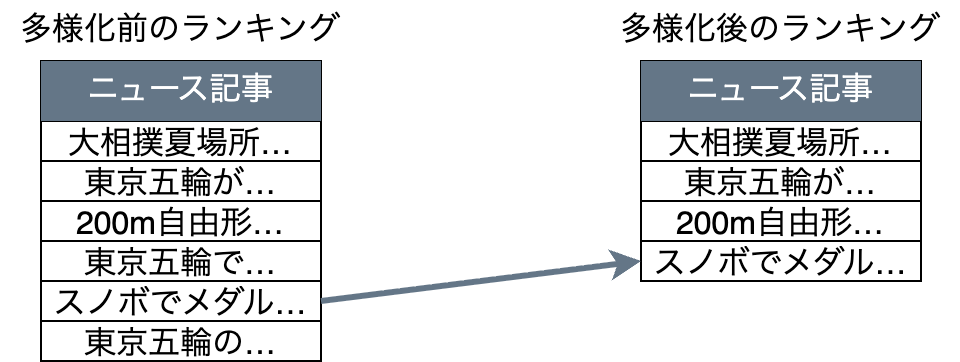

The diagram above was exported from draw.io. Its source (the exported page's mxGraphModel, read from the mxfile embedded in the PNG):
<mxGraphModel dx="307" dy="917" grid="1" gridSize="10" guides="1" tooltips="1" connect="1" arrows="1" fold="1" page="1" pageScale="1" pageWidth="827" pageHeight="1169" math="0" shadow="0">
  <root>
    <mxCell id="0" />
    <mxCell id="1" parent="0" />
    <mxCell id="2" value="" style="shape=table;startSize=0;container=1;collapsible=0;childLayout=tableLayout;fontSize=16;" parent="1" vertex="1">
      <mxGeometry x="40" y="90" width="140" height="150" as="geometry" />
    </mxCell>
    <mxCell id="19" style="shape=tableRow;horizontal=0;startSize=0;swimlaneHead=0;swimlaneBody=0;strokeColor=inherit;top=0;left=0;bottom=0;right=0;collapsible=0;dropTarget=0;fillColor=none;points=[[0,0.5],[1,0.5]];portConstraint=eastwest;fontSize=16;" parent="2" vertex="1">
      <mxGeometry width="140" height="30" as="geometry" />
    </mxCell>
    <mxCell id="20" value="ニュース記事" style="shape=partialRectangle;html=1;whiteSpace=wrap;connectable=0;strokeColor=#314354;overflow=hidden;fillColor=#647687;top=0;left=0;bottom=0;right=0;pointerEvents=1;fontSize=16;fontColor=#ffffff;" parent="19" vertex="1">
      <mxGeometry width="140" height="30" as="geometry">
        <mxRectangle width="140" height="30" as="alternateBounds" />
      </mxGeometry>
    </mxCell>
    <mxCell id="15" style="shape=tableRow;horizontal=0;startSize=0;swimlaneHead=0;swimlaneBody=0;strokeColor=inherit;top=0;left=0;bottom=0;right=0;collapsible=0;dropTarget=0;fillColor=none;points=[[0,0.5],[1,0.5]];portConstraint=eastwest;fontSize=16;" parent="2" vertex="1">
      <mxGeometry y="30" width="140" height="20" as="geometry" />
    </mxCell>
    <mxCell id="16" value="大相撲夏場所…" style="shape=partialRectangle;html=1;whiteSpace=wrap;connectable=0;strokeColor=inherit;overflow=hidden;fillColor=none;top=0;left=0;bottom=0;right=0;pointerEvents=1;fontSize=16;" parent="15" vertex="1">
      <mxGeometry width="140" height="20" as="geometry">
        <mxRectangle width="140" height="20" as="alternateBounds" />
      </mxGeometry>
    </mxCell>
    <mxCell id="3" value="" style="shape=tableRow;horizontal=0;startSize=0;swimlaneHead=0;swimlaneBody=0;strokeColor=inherit;top=0;left=0;bottom=0;right=0;collapsible=0;dropTarget=0;fillColor=none;points=[[0,0.5],[1,0.5]];portConstraint=eastwest;fontSize=16;" parent="2" vertex="1">
      <mxGeometry y="50" width="140" height="20" as="geometry" />
    </mxCell>
    <mxCell id="4" value="東京五輪が…" style="shape=partialRectangle;html=1;whiteSpace=wrap;connectable=0;strokeColor=inherit;overflow=hidden;fillColor=none;top=0;left=0;bottom=0;right=0;pointerEvents=1;fontSize=16;" parent="3" vertex="1">
      <mxGeometry width="140" height="20" as="geometry">
        <mxRectangle width="140" height="20" as="alternateBounds" />
      </mxGeometry>
    </mxCell>
    <mxCell id="7" value="" style="shape=tableRow;horizontal=0;startSize=0;swimlaneHead=0;swimlaneBody=0;strokeColor=inherit;top=0;left=0;bottom=0;right=0;collapsible=0;dropTarget=0;fillColor=none;points=[[0,0.5],[1,0.5]];portConstraint=eastwest;fontSize=16;" parent="2" vertex="1">
      <mxGeometry y="70" width="140" height="20" as="geometry" />
    </mxCell>
    <mxCell id="8" value="200m自由形…" style="shape=partialRectangle;html=1;whiteSpace=wrap;connectable=0;strokeColor=inherit;overflow=hidden;fillColor=none;top=0;left=0;bottom=0;right=0;pointerEvents=1;fontSize=16;" parent="7" vertex="1">
      <mxGeometry width="140" height="20" as="geometry">
        <mxRectangle width="140" height="20" as="alternateBounds" />
      </mxGeometry>
    </mxCell>
    <mxCell id="17" style="shape=tableRow;horizontal=0;startSize=0;swimlaneHead=0;swimlaneBody=0;strokeColor=inherit;top=0;left=0;bottom=0;right=0;collapsible=0;dropTarget=0;fillColor=none;points=[[0,0.5],[1,0.5]];portConstraint=eastwest;fontSize=16;" parent="2" vertex="1">
      <mxGeometry y="90" width="140" height="20" as="geometry" />
    </mxCell>
    <mxCell id="18" value="東京五輪で…" style="shape=partialRectangle;html=1;whiteSpace=wrap;connectable=0;strokeColor=inherit;overflow=hidden;fillColor=none;top=0;left=0;bottom=0;right=0;pointerEvents=1;fontSize=16;" parent="17" vertex="1">
      <mxGeometry width="140" height="20" as="geometry">
        <mxRectangle width="140" height="20" as="alternateBounds" />
      </mxGeometry>
    </mxCell>
    <mxCell id="21" style="shape=tableRow;horizontal=0;startSize=0;swimlaneHead=0;swimlaneBody=0;strokeColor=inherit;top=0;left=0;bottom=0;right=0;collapsible=0;dropTarget=0;fillColor=none;points=[[0,0.5],[1,0.5]];portConstraint=eastwest;fontSize=16;" parent="2" vertex="1">
      <mxGeometry y="110" width="140" height="20" as="geometry" />
    </mxCell>
    <mxCell id="22" value="スノボでメダル…" style="shape=partialRectangle;html=1;whiteSpace=wrap;connectable=0;strokeColor=inherit;overflow=hidden;fillColor=none;top=0;left=0;bottom=0;right=0;pointerEvents=1;fontSize=16;" parent="21" vertex="1">
      <mxGeometry width="140" height="20" as="geometry">
        <mxRectangle width="140" height="20" as="alternateBounds" />
      </mxGeometry>
    </mxCell>
    <mxCell id="23" style="shape=tableRow;horizontal=0;startSize=0;swimlaneHead=0;swimlaneBody=0;strokeColor=inherit;top=0;left=0;bottom=0;right=0;collapsible=0;dropTarget=0;fillColor=none;points=[[0,0.5],[1,0.5]];portConstraint=eastwest;fontSize=16;" parent="2" vertex="1">
      <mxGeometry y="130" width="140" height="20" as="geometry" />
    </mxCell>
    <mxCell id="24" value="東京五輪の…" style="shape=partialRectangle;html=1;whiteSpace=wrap;connectable=0;strokeColor=inherit;overflow=hidden;fillColor=none;top=0;left=0;bottom=0;right=0;pointerEvents=1;fontSize=16;" parent="23" vertex="1">
      <mxGeometry width="140" height="20" as="geometry">
        <mxRectangle width="140" height="20" as="alternateBounds" />
      </mxGeometry>
    </mxCell>
    <mxCell id="26" value="多様化前のランキング" style="text;html=1;align=center;verticalAlign=middle;whiteSpace=wrap;rounded=0;fontSize=16;" parent="1" vertex="1">
      <mxGeometry x="20" y="60" width="180" height="30" as="geometry" />
    </mxCell>
    <mxCell id="27" value="" style="shape=table;startSize=0;container=1;collapsible=0;childLayout=tableLayout;fontSize=16;" parent="1" vertex="1">
      <mxGeometry x="340" y="90" width="140" height="110" as="geometry" />
    </mxCell>
    <mxCell id="28" style="shape=tableRow;horizontal=0;startSize=0;swimlaneHead=0;swimlaneBody=0;strokeColor=inherit;top=0;left=0;bottom=0;right=0;collapsible=0;dropTarget=0;fillColor=none;points=[[0,0.5],[1,0.5]];portConstraint=eastwest;fontSize=16;" parent="27" vertex="1">
      <mxGeometry width="140" height="30" as="geometry" />
    </mxCell>
    <mxCell id="29" value="ニュース記事" style="shape=partialRectangle;html=1;whiteSpace=wrap;connectable=0;strokeColor=#314354;overflow=hidden;fillColor=#647687;top=0;left=0;bottom=0;right=0;pointerEvents=1;fontSize=16;fontColor=#ffffff;" parent="28" vertex="1">
      <mxGeometry width="140" height="30" as="geometry">
        <mxRectangle width="140" height="30" as="alternateBounds" />
      </mxGeometry>
    </mxCell>
    <mxCell id="30" style="shape=tableRow;horizontal=0;startSize=0;swimlaneHead=0;swimlaneBody=0;strokeColor=inherit;top=0;left=0;bottom=0;right=0;collapsible=0;dropTarget=0;fillColor=none;points=[[0,0.5],[1,0.5]];portConstraint=eastwest;fontSize=16;" parent="27" vertex="1">
      <mxGeometry y="30" width="140" height="20" as="geometry" />
    </mxCell>
    <mxCell id="31" value="大相撲夏場所…" style="shape=partialRectangle;html=1;whiteSpace=wrap;connectable=0;strokeColor=inherit;overflow=hidden;fillColor=none;top=0;left=0;bottom=0;right=0;pointerEvents=1;fontSize=16;" parent="30" vertex="1">
      <mxGeometry width="140" height="20" as="geometry">
        <mxRectangle width="140" height="20" as="alternateBounds" />
      </mxGeometry>
    </mxCell>
    <mxCell id="32" value="" style="shape=tableRow;horizontal=0;startSize=0;swimlaneHead=0;swimlaneBody=0;strokeColor=inherit;top=0;left=0;bottom=0;right=0;collapsible=0;dropTarget=0;fillColor=none;points=[[0,0.5],[1,0.5]];portConstraint=eastwest;fontSize=16;" parent="27" vertex="1">
      <mxGeometry y="50" width="140" height="20" as="geometry" />
    </mxCell>
    <mxCell id="33" value="東京五輪が…" style="shape=partialRectangle;html=1;whiteSpace=wrap;connectable=0;strokeColor=inherit;overflow=hidden;fillColor=none;top=0;left=0;bottom=0;right=0;pointerEvents=1;fontSize=16;" parent="32" vertex="1">
      <mxGeometry width="140" height="20" as="geometry">
        <mxRectangle width="140" height="20" as="alternateBounds" />
      </mxGeometry>
    </mxCell>
    <mxCell id="34" value="" style="shape=tableRow;horizontal=0;startSize=0;swimlaneHead=0;swimlaneBody=0;strokeColor=inherit;top=0;left=0;bottom=0;right=0;collapsible=0;dropTarget=0;fillColor=none;points=[[0,0.5],[1,0.5]];portConstraint=eastwest;fontSize=16;" parent="27" vertex="1">
      <mxGeometry y="70" width="140" height="20" as="geometry" />
    </mxCell>
    <mxCell id="35" value="200m自由形…" style="shape=partialRectangle;html=1;whiteSpace=wrap;connectable=0;strokeColor=inherit;overflow=hidden;fillColor=none;top=0;left=0;bottom=0;right=0;pointerEvents=1;fontSize=16;" parent="34" vertex="1">
      <mxGeometry width="140" height="20" as="geometry">
        <mxRectangle width="140" height="20" as="alternateBounds" />
      </mxGeometry>
    </mxCell>
    <mxCell id="38" style="shape=tableRow;horizontal=0;startSize=0;swimlaneHead=0;swimlaneBody=0;strokeColor=inherit;top=0;left=0;bottom=0;right=0;collapsible=0;dropTarget=0;fillColor=none;points=[[0,0.5],[1,0.5]];portConstraint=eastwest;fontSize=16;" parent="27" vertex="1">
      <mxGeometry y="90" width="140" height="20" as="geometry" />
    </mxCell>
    <mxCell id="39" value="スノボでメダル…" style="shape=partialRectangle;html=1;whiteSpace=wrap;connectable=0;strokeColor=inherit;overflow=hidden;fillColor=none;top=0;left=0;bottom=0;right=0;pointerEvents=1;fontSize=16;" parent="38" vertex="1">
      <mxGeometry width="140" height="20" as="geometry">
        <mxRectangle width="140" height="20" as="alternateBounds" />
      </mxGeometry>
    </mxCell>
    <mxCell id="42" value="多様化後のランキング" style="text;html=1;align=center;verticalAlign=middle;whiteSpace=wrap;rounded=0;fontSize=16;" parent="1" vertex="1">
      <mxGeometry x="320" y="60" width="180" height="30" as="geometry" />
    </mxCell>
    <mxCell id="43" style="edgeStyle=none;html=1;exitX=1;exitY=0.5;exitDx=0;exitDy=0;entryX=0;entryY=0.5;entryDx=0;entryDy=0;strokeWidth=3;fillColor=#e51400;strokeColor=light-dark(#647687, #ededed);" parent="1" source="21" target="38" edge="1">
      <mxGeometry relative="1" as="geometry" />
    </mxCell>
  </root>
</mxGraphModel>